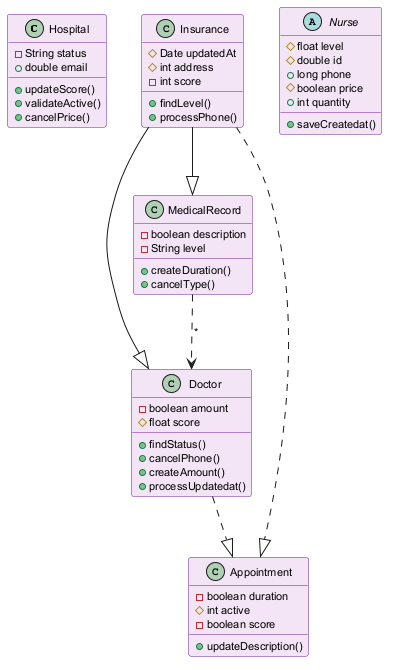

The diagram above was rendered by PlantUML. Its source (embedded in the PNG):
@startuml
skinparam backgroundColor #FFFFFF
skinparam classBackgroundColor #F3E5F5
skinparam classBorderColor #6A1B9A
skinparam defaultFontSize 11
class Hospital {
  -String status
  +double email
  +updateScore()
  +validateActive()
  +cancelPrice()
}
class Insurance {
  #Date updatedAt
  #int address
  -int score
  +findLevel()
  +processPhone()
}
class Doctor {
  -boolean amount
  #float score
  +findStatus()
  +cancelPhone()
  +createAmount()
  +processUpdatedat()
}
class Appointment {
  -boolean duration
  #int active
  -boolean score
  +updateDescription()
}
abstract class Nurse {
  #float level
  #double id
  +long phone
  #boolean price
  +int quantity
  +saveCreatedat()
}
class MedicalRecord {
  -boolean description
  -String level
  +createDuration()
  +cancelType()
}
Insurance --|> MedicalRecord
Insurance --|> Doctor
Insurance ..|> Appointment
MedicalRecord ..> Doctor : "*"
Doctor ..|> Appointment
@enduml